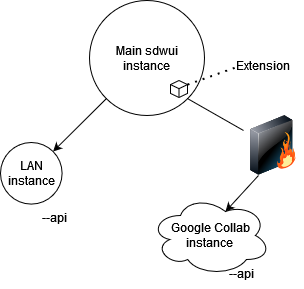

The diagram above was exported from draw.io. Its source (the exported page's mxGraphModel, read from the mxfile embedded in the PNG):
<mxGraphModel dx="1434" dy="746" grid="1" gridSize="10" guides="1" tooltips="1" connect="1" arrows="1" fold="1" page="1" pageScale="1" pageWidth="850" pageHeight="1100" background="#ffffff" math="0" shadow="0">
  <root>
    <mxCell id="0" />
    <mxCell id="1" parent="0" />
    <mxCell id="ykdtzIJxbYDlAoQztImL-10" value="" style="image;html=1;image=img/lib/clip_art/networking/Firewall_128x128.png" vertex="1" parent="1">
      <mxGeometry x="323" y="167" width="60" height="60" as="geometry" />
    </mxCell>
    <mxCell id="ykdtzIJxbYDlAoQztImL-17" value="" style="group;shadow=0;" vertex="1" connectable="0" parent="1">
      <mxGeometry x="230" y="247" width="120" height="93" as="geometry" />
    </mxCell>
    <mxCell id="ykdtzIJxbYDlAoQztImL-16" value="&lt;div&gt;Google Collab&lt;/div&gt;&lt;div&gt;instance&lt;br&gt;&lt;/div&gt;" style="ellipse;shape=cloud;whiteSpace=wrap;html=1;" vertex="1" parent="ykdtzIJxbYDlAoQztImL-17">
      <mxGeometry width="120" height="80" as="geometry" />
    </mxCell>
    <mxCell id="ykdtzIJxbYDlAoQztImL-13" value="--api" style="text;html=1;align=center;verticalAlign=middle;resizable=0;points=[];autosize=1;strokeColor=none;fillColor=none;" vertex="1" parent="ykdtzIJxbYDlAoQztImL-17">
      <mxGeometry x="66" y="63" width="50" height="30" as="geometry" />
    </mxCell>
    <mxCell id="ykdtzIJxbYDlAoQztImL-18" value="&lt;div&gt;Main sdwui&lt;/div&gt;&lt;div&gt;instance&lt;br&gt;&lt;/div&gt;" style="ellipse;whiteSpace=wrap;html=1;aspect=fixed;" vertex="1" parent="1">
      <mxGeometry x="169" y="52" width="115" height="115" as="geometry" />
    </mxCell>
    <mxCell id="ykdtzIJxbYDlAoQztImL-20" value="" style="group" vertex="1" connectable="0" parent="1">
      <mxGeometry x="80" y="194" width="73" height="86" as="geometry" />
    </mxCell>
    <mxCell id="ykdtzIJxbYDlAoQztImL-12" value="--api" style="text;html=1;align=center;verticalAlign=middle;resizable=0;points=[];autosize=1;strokeColor=none;fillColor=none;" vertex="1" parent="ykdtzIJxbYDlAoQztImL-20">
      <mxGeometry x="29.024096385542176" y="60.19999999999999" width="50" height="30" as="geometry" />
    </mxCell>
    <mxCell id="ykdtzIJxbYDlAoQztImL-19" value="LAN instance" style="ellipse;whiteSpace=wrap;html=1;aspect=fixed;" vertex="1" parent="ykdtzIJxbYDlAoQztImL-20">
      <mxGeometry width="61.608596548355585" height="61.608596548355585" as="geometry" />
    </mxCell>
    <mxCell id="ykdtzIJxbYDlAoQztImL-25" value="" style="endArrow=none;html=1;rounded=0;entryX=1;entryY=1;entryDx=0;entryDy=0;exitX=0;exitY=0.25;exitDx=0;exitDy=0;" edge="1" parent="1" source="ykdtzIJxbYDlAoQztImL-10" target="ykdtzIJxbYDlAoQztImL-18">
      <mxGeometry width="50" height="50" relative="1" as="geometry">
        <mxPoint x="226" y="239" as="sourcePoint" />
        <mxPoint x="276" y="189" as="targetPoint" />
      </mxGeometry>
    </mxCell>
    <mxCell id="ykdtzIJxbYDlAoQztImL-26" value="" style="endArrow=classic;html=1;rounded=0;entryX=0.625;entryY=0.2;entryDx=0;entryDy=0;entryPerimeter=0;exitX=0.25;exitY=1;exitDx=0;exitDy=0;" edge="1" parent="1" source="ykdtzIJxbYDlAoQztImL-10" target="ykdtzIJxbYDlAoQztImL-16">
      <mxGeometry width="50" height="50" relative="1" as="geometry">
        <mxPoint x="363" y="224" as="sourcePoint" />
        <mxPoint x="367" y="289" as="targetPoint" />
      </mxGeometry>
    </mxCell>
    <mxCell id="ykdtzIJxbYDlAoQztImL-28" value="" style="endArrow=classic;html=1;rounded=0;exitX=0;exitY=1;exitDx=0;exitDy=0;entryX=1;entryY=0;entryDx=0;entryDy=0;" edge="1" parent="1" source="ykdtzIJxbYDlAoQztImL-18" target="ykdtzIJxbYDlAoQztImL-19">
      <mxGeometry width="50" height="50" relative="1" as="geometry">
        <mxPoint x="153" y="242" as="sourcePoint" />
        <mxPoint x="203" y="192" as="targetPoint" />
      </mxGeometry>
    </mxCell>
    <mxCell id="ykdtzIJxbYDlAoQztImL-29" value="" style="html=1;shape=mxgraph.basic.isocube;isoAngle=15;" vertex="1" parent="1">
      <mxGeometry x="250" y="132" width="17" height="17" as="geometry" />
    </mxCell>
    <mxCell id="ykdtzIJxbYDlAoQztImL-30" value="" style="endArrow=none;dashed=1;html=1;dashPattern=1 3;strokeWidth=2;rounded=0;exitX=0;exitY=0;exitDx=17;exitDy=4.081338904361972;exitPerimeter=0;" edge="1" parent="1" source="ykdtzIJxbYDlAoQztImL-29">
      <mxGeometry width="50" height="50" relative="1" as="geometry">
        <mxPoint x="160" y="218" as="sourcePoint" />
        <mxPoint x="315" y="119" as="targetPoint" />
      </mxGeometry>
    </mxCell>
    <mxCell id="ykdtzIJxbYDlAoQztImL-31" value="Extension" style="text;html=1;strokeColor=none;fillColor=none;align=center;verticalAlign=middle;whiteSpace=wrap;rounded=0;" vertex="1" parent="1">
      <mxGeometry x="313" y="102" width="60" height="30" as="geometry" />
    </mxCell>
  </root>
</mxGraphModel>